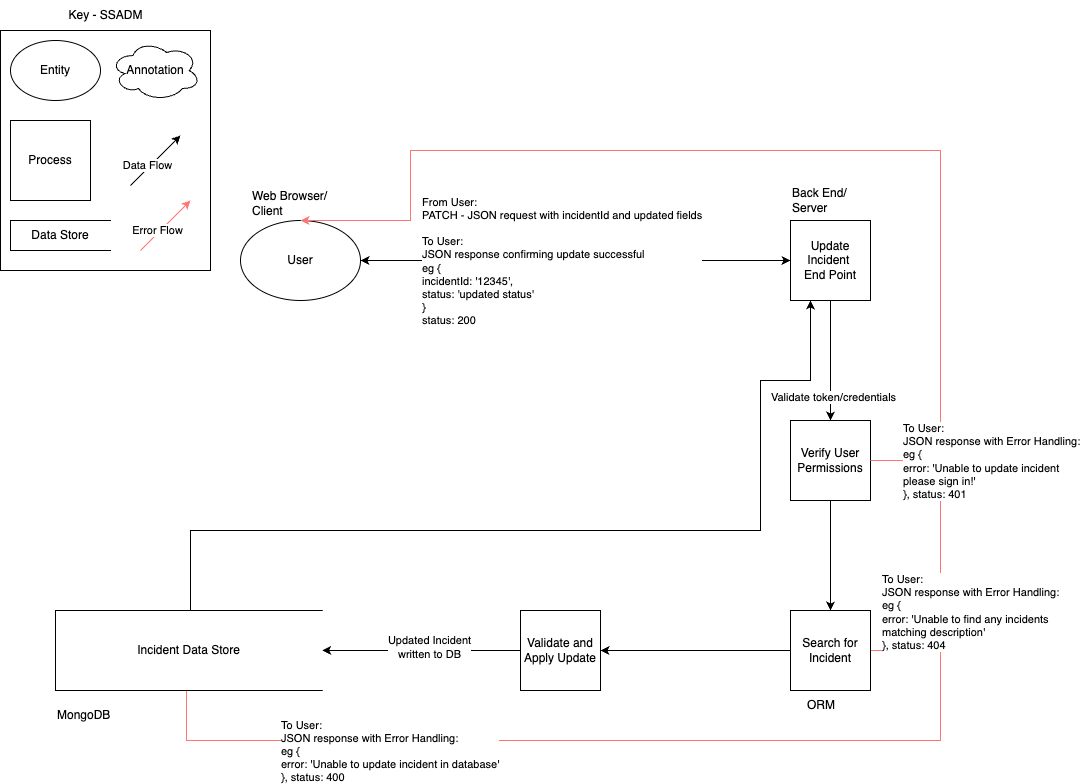

The diagram above was exported from draw.io. Its source (the exported page's mxGraphModel, read from the mxfile embedded in the PNG):
<mxGraphModel dx="1132" dy="1189" grid="1" gridSize="10" guides="1" tooltips="1" connect="1" arrows="1" fold="1" page="1" pageScale="1" pageWidth="1169" pageHeight="827" background="none" math="0" shadow="0">
  <root>
    <mxCell id="0" />
    <mxCell id="1" parent="0" />
    <mxCell id="Rpx-rI400CcUc9F9apHY-4" value="" style="endArrow=none;html=1;rounded=0;edgeStyle=orthogonalEdgeStyle;strokeColor=#FF7575;" edge="1" parent="1">
      <mxGeometry width="50" height="50" relative="1" as="geometry">
        <mxPoint x="980" y="580" as="sourcePoint" />
        <mxPoint x="225" y="700" as="targetPoint" />
        <Array as="points">
          <mxPoint x="226" y="750" />
          <mxPoint x="226" y="700" />
        </Array>
      </mxGeometry>
    </mxCell>
    <mxCell id="Rpx-rI400CcUc9F9apHY-6" value="&lt;span style=&quot;&quot;&gt;To User:&lt;/span&gt;&lt;br style=&quot;&quot;&gt;&lt;span style=&quot;&quot;&gt;JSON response with Error Handling:&lt;/span&gt;&lt;div style=&quot;&quot;&gt;eg {&amp;nbsp;&lt;br&gt;error: 'Unable to update incident in database'&lt;/div&gt;&lt;div style=&quot;&quot;&gt;}, status: 400&lt;/div&gt;" style="edgeLabel;html=1;align=left;verticalAlign=middle;resizable=0;points=[];" vertex="1" connectable="0" parent="Rpx-rI400CcUc9F9apHY-4">
      <mxGeometry x="0.782" y="-4" relative="1" as="geometry">
        <mxPoint x="38" y="14" as="offset" />
      </mxGeometry>
    </mxCell>
    <mxCell id="YpO2DWw44UHgdsxxU-sF-2" value="" style="rounded=0;whiteSpace=wrap;html=1;" parent="1" vertex="1">
      <mxGeometry x="40" y="40" width="210" height="240" as="geometry" />
    </mxCell>
    <mxCell id="YpO2DWw44UHgdsxxU-sF-9" value="Key - SSADM" style="text;html=1;align=center;verticalAlign=middle;resizable=0;points=[];autosize=1;strokeColor=none;fillColor=none;" parent="1" vertex="1">
      <mxGeometry x="95" y="10" width="100" height="30" as="geometry" />
    </mxCell>
    <mxCell id="YpO2DWw44UHgdsxxU-sF-10" value="Data Store" style="html=1;dashed=0;whiteSpace=wrap;shape=partialRectangle;right=0;" parent="1" vertex="1">
      <mxGeometry x="50" y="230" width="100" height="30" as="geometry" />
    </mxCell>
    <mxCell id="YpO2DWw44UHgdsxxU-sF-11" value="Process" style="whiteSpace=wrap;html=1;aspect=fixed;" parent="1" vertex="1">
      <mxGeometry x="50" y="130" width="80" height="80" as="geometry" />
    </mxCell>
    <mxCell id="YpO2DWw44UHgdsxxU-sF-12" value="Entity" style="ellipse;whiteSpace=wrap;html=1;" parent="1" vertex="1">
      <mxGeometry x="50" y="50" width="90" height="60" as="geometry" />
    </mxCell>
    <mxCell id="YpO2DWw44UHgdsxxU-sF-13" value="" style="endArrow=classic;html=1;rounded=0;" parent="1" edge="1">
      <mxGeometry width="50" height="50" relative="1" as="geometry">
        <mxPoint x="170" y="195" as="sourcePoint" />
        <mxPoint x="220" y="145" as="targetPoint" />
      </mxGeometry>
    </mxCell>
    <mxCell id="YpO2DWw44UHgdsxxU-sF-14" value="Data Flow" style="edgeLabel;html=1;align=center;verticalAlign=middle;resizable=0;points=[];" parent="YpO2DWw44UHgdsxxU-sF-13" vertex="1" connectable="0">
      <mxGeometry x="-0.2533" y="3" relative="1" as="geometry">
        <mxPoint as="offset" />
      </mxGeometry>
    </mxCell>
    <mxCell id="YpO2DWw44UHgdsxxU-sF-15" value="Annotation" style="ellipse;shape=cloud;whiteSpace=wrap;html=1;" parent="1" vertex="1">
      <mxGeometry x="150" y="50" width="90" height="60" as="geometry" />
    </mxCell>
    <mxCell id="oWlEkKVhTUPU8CCmcgt1-38" value="User" style="ellipse;whiteSpace=wrap;html=1;" parent="1" vertex="1">
      <mxGeometry x="280" y="230" width="120" height="80" as="geometry" />
    </mxCell>
    <mxCell id="oWlEkKVhTUPU8CCmcgt1-45" style="edgeStyle=orthogonalEdgeStyle;rounded=0;orthogonalLoop=1;jettySize=auto;html=1;entryX=0.5;entryY=0;entryDx=0;entryDy=0;exitX=0.5;exitY=1;exitDx=0;exitDy=0;" parent="1" source="oWlEkKVhTUPU8CCmcgt1-70" target="oWlEkKVhTUPU8CCmcgt1-40" edge="1">
      <mxGeometry relative="1" as="geometry">
        <mxPoint x="693.3400000000001" y="350" as="sourcePoint" />
        <mxPoint x="440" y="550" as="targetPoint" />
        <Array as="points">
          <mxPoint x="870" y="310" />
          <mxPoint x="870" y="510" />
        </Array>
      </mxGeometry>
    </mxCell>
    <mxCell id="Rpx-rI400CcUc9F9apHY-9" value="&lt;span style=&quot;color: rgba(0, 0, 0, 0); font-family: monospace; font-size: 0px; text-align: start; background-color: rgb(251, 251, 251);&quot;&gt;%3CmxGraphModel%3E%3Croot%3E%3CmxCell%20id%3D%220%22%2F%3E%3CmxCell%20id%3D%221%22%20parent%3D%220%22%2F%3E%3CmxCell%20id%3D%222%22%20value%3D%22Authenticate%20Token%22%20style%3D%22edgeLabel%3Bhtml%3D1%3Balign%3Dcenter%3BverticalAlign%3Dmiddle%3Bresizable%3D0%3Bpoints%3D%5B%5D%3B%22%20vertex%3D%221%22%20connectable%3D%220%22%20parent%3D%221%22%3E%3CmxGeometry%20x%3D%22870%22%20y%3D%22410.47368421052647%22%20as%3D%22geometry%22%2F%3E%3C%2FmxCell%3E%3C%2Froot%3E%3C%2FmxGraphModel%3E&lt;/span&gt;" style="edgeLabel;html=1;align=center;verticalAlign=middle;resizable=0;points=[];" vertex="1" connectable="0" parent="oWlEkKVhTUPU8CCmcgt1-45">
      <mxGeometry x="0.7521" relative="1" as="geometry">
        <mxPoint as="offset" />
      </mxGeometry>
    </mxCell>
    <mxCell id="oWlEkKVhTUPU8CCmcgt1-39" value="&lt;div&gt;Update Incident&amp;nbsp;&lt;/div&gt;&lt;div&gt;End Point&lt;/div&gt;" style="whiteSpace=wrap;html=1;aspect=fixed;" parent="1" vertex="1">
      <mxGeometry x="830" y="230" width="80" height="80" as="geometry" />
    </mxCell>
    <mxCell id="oWlEkKVhTUPU8CCmcgt1-50" value="" style="edgeStyle=orthogonalEdgeStyle;rounded=0;orthogonalLoop=1;jettySize=auto;html=1;entryX=1;entryY=0.5;entryDx=0;entryDy=0;" parent="1" source="Rpx-rI400CcUc9F9apHY-1" target="oWlEkKVhTUPU8CCmcgt1-44" edge="1">
      <mxGeometry relative="1" as="geometry">
        <mxPoint x="750" y="520" as="targetPoint" />
      </mxGeometry>
    </mxCell>
    <mxCell id="Rpx-rI400CcUc9F9apHY-3" value="Updated Incident&lt;div&gt;written to DB&lt;/div&gt;" style="edgeLabel;html=1;align=center;verticalAlign=middle;resizable=0;points=[];" vertex="1" connectable="0" parent="oWlEkKVhTUPU8CCmcgt1-50">
      <mxGeometry x="-0.0734" y="-4" relative="1" as="geometry">
        <mxPoint as="offset" />
      </mxGeometry>
    </mxCell>
    <mxCell id="oWlEkKVhTUPU8CCmcgt1-58" style="edgeStyle=orthogonalEdgeStyle;rounded=0;orthogonalLoop=1;jettySize=auto;html=1;entryX=0.5;entryY=0;entryDx=0;entryDy=0;strokeColor=#FF7575;" parent="1" source="oWlEkKVhTUPU8CCmcgt1-40" target="oWlEkKVhTUPU8CCmcgt1-38" edge="1">
      <mxGeometry relative="1" as="geometry">
        <Array as="points">
          <mxPoint x="980" y="660" />
          <mxPoint x="980" y="160" />
          <mxPoint x="450" y="160" />
          <mxPoint x="450" y="230" />
        </Array>
      </mxGeometry>
    </mxCell>
    <mxCell id="oWlEkKVhTUPU8CCmcgt1-59" value="To User:&lt;br&gt;JSON response with Error Handling:&lt;div&gt;eg {&amp;nbsp;&lt;br&gt;error: 'Unable to find any incidents&lt;br&gt;matching description'&lt;/div&gt;&lt;div&gt;}, status: 404&lt;/div&gt;" style="edgeLabel;html=1;align=left;verticalAlign=middle;resizable=0;points=[];" parent="oWlEkKVhTUPU8CCmcgt1-58" vertex="1" connectable="0">
      <mxGeometry x="-0.593" y="2" relative="1" as="geometry">
        <mxPoint x="-58" y="151" as="offset" />
      </mxGeometry>
    </mxCell>
    <mxCell id="oWlEkKVhTUPU8CCmcgt1-40" value="Search for Incident" style="whiteSpace=wrap;html=1;aspect=fixed;" parent="1" vertex="1">
      <mxGeometry x="829.9999999999999" y="620" width="80" height="80" as="geometry" />
    </mxCell>
    <mxCell id="oWlEkKVhTUPU8CCmcgt1-52" value="" style="edgeStyle=orthogonalEdgeStyle;rounded=0;orthogonalLoop=1;jettySize=auto;html=1;exitX=0.5;exitY=0;exitDx=0;exitDy=0;entryX=0.25;entryY=1;entryDx=0;entryDy=0;" parent="1" source="oWlEkKVhTUPU8CCmcgt1-44" target="oWlEkKVhTUPU8CCmcgt1-39" edge="1">
      <mxGeometry relative="1" as="geometry">
        <Array as="points">
          <mxPoint x="230" y="620" />
          <mxPoint x="230" y="540" />
          <mxPoint x="800" y="540" />
          <mxPoint x="800" y="390" />
          <mxPoint x="850" y="390" />
        </Array>
      </mxGeometry>
    </mxCell>
    <mxCell id="oWlEkKVhTUPU8CCmcgt1-53" value="&lt;div style=&quot;text-align: justify;&quot;&gt;&lt;br&gt;&lt;/div&gt;" style="edgeLabel;html=1;align=center;verticalAlign=middle;resizable=0;points=[];" parent="oWlEkKVhTUPU8CCmcgt1-52" vertex="1" connectable="0">
      <mxGeometry x="-0.0031" y="1" relative="1" as="geometry">
        <mxPoint as="offset" />
      </mxGeometry>
    </mxCell>
    <mxCell id="oWlEkKVhTUPU8CCmcgt1-44" value="Incident Data Store" style="html=1;dashed=0;whiteSpace=wrap;shape=partialRectangle;right=0;" parent="1" vertex="1">
      <mxGeometry x="95" y="620" width="266.67" height="80" as="geometry" />
    </mxCell>
    <mxCell id="oWlEkKVhTUPU8CCmcgt1-46" value="" style="endArrow=classic;startArrow=classic;html=1;rounded=0;entryX=0;entryY=0.5;entryDx=0;entryDy=0;exitX=1;exitY=0.5;exitDx=0;exitDy=0;" parent="1" source="oWlEkKVhTUPU8CCmcgt1-38" target="oWlEkKVhTUPU8CCmcgt1-39" edge="1">
      <mxGeometry width="50" height="50" relative="1" as="geometry">
        <mxPoint x="500" y="310" as="sourcePoint" />
        <mxPoint x="550" y="260" as="targetPoint" />
      </mxGeometry>
    </mxCell>
    <mxCell id="oWlEkKVhTUPU8CCmcgt1-48" value="&lt;div style=&quot;text-align: justify;&quot;&gt;From User:&amp;nbsp;&lt;/div&gt;&lt;div style=&quot;text-align: justify;&quot;&gt;PATCH - JSON request with incidentId and updated fields&lt;br&gt;&lt;br&gt;&lt;div&gt;To User:&amp;nbsp;&lt;/div&gt;&lt;div&gt;JSON response confirming update successful&lt;/div&gt;&lt;div&gt;eg {&lt;/div&gt;&lt;div&gt;incidentId: '12345',&lt;/div&gt;&lt;div&gt;status: 'updated status'&lt;br&gt;}&lt;br&gt;status: 200&lt;/div&gt;&lt;/div&gt;" style="edgeLabel;html=1;align=left;verticalAlign=middle;resizable=0;points=[];" parent="oWlEkKVhTUPU8CCmcgt1-46" vertex="1" connectable="0">
      <mxGeometry x="-0.0719" y="3" relative="1" as="geometry">
        <mxPoint x="-140" y="3" as="offset" />
      </mxGeometry>
    </mxCell>
    <mxCell id="oWlEkKVhTUPU8CCmcgt1-54" value="Web Browser/&lt;div&gt;Client&lt;/div&gt;" style="text;html=1;align=left;verticalAlign=middle;resizable=0;points=[];autosize=1;strokeColor=none;fillColor=none;" parent="1" vertex="1">
      <mxGeometry x="290" y="193" width="100" height="40" as="geometry" />
    </mxCell>
    <mxCell id="oWlEkKVhTUPU8CCmcgt1-55" value="Back End/&lt;br&gt;Server" style="text;html=1;align=left;verticalAlign=middle;resizable=0;points=[];autosize=1;strokeColor=none;fillColor=none;" parent="1" vertex="1">
      <mxGeometry x="830" y="190" width="80" height="40" as="geometry" />
    </mxCell>
    <mxCell id="oWlEkKVhTUPU8CCmcgt1-56" value="ORM" style="text;html=1;align=left;verticalAlign=middle;resizable=0;points=[];autosize=1;strokeColor=none;fillColor=none;" parent="1" vertex="1">
      <mxGeometry x="845" y="700" width="50" height="30" as="geometry" />
    </mxCell>
    <mxCell id="oWlEkKVhTUPU8CCmcgt1-57" value="MongoDB" style="text;html=1;align=left;verticalAlign=middle;resizable=0;points=[];autosize=1;strokeColor=none;fillColor=none;" parent="1" vertex="1">
      <mxGeometry x="95" y="710" width="80" height="30" as="geometry" />
    </mxCell>
    <mxCell id="oWlEkKVhTUPU8CCmcgt1-66" value="" style="endArrow=classic;html=1;rounded=0;strokeColor=#FF7575;" parent="1" edge="1">
      <mxGeometry width="50" height="50" relative="1" as="geometry">
        <mxPoint x="180" y="260" as="sourcePoint" />
        <mxPoint x="230" y="210" as="targetPoint" />
      </mxGeometry>
    </mxCell>
    <mxCell id="oWlEkKVhTUPU8CCmcgt1-67" value="Error Flow" style="edgeLabel;html=1;align=center;verticalAlign=middle;resizable=0;points=[];" parent="oWlEkKVhTUPU8CCmcgt1-66" vertex="1" connectable="0">
      <mxGeometry x="-0.2533" y="3" relative="1" as="geometry">
        <mxPoint as="offset" />
      </mxGeometry>
    </mxCell>
    <mxCell id="oWlEkKVhTUPU8CCmcgt1-71" value="" style="edgeStyle=orthogonalEdgeStyle;rounded=0;orthogonalLoop=1;jettySize=auto;html=1;entryX=0.5;entryY=0;entryDx=0;entryDy=0;exitX=0.5;exitY=1;exitDx=0;exitDy=0;" parent="1" source="oWlEkKVhTUPU8CCmcgt1-39" target="oWlEkKVhTUPU8CCmcgt1-70" edge="1">
      <mxGeometry relative="1" as="geometry">
        <mxPoint x="870" y="310" as="sourcePoint" />
        <mxPoint x="870" y="480" as="targetPoint" />
        <Array as="points" />
      </mxGeometry>
    </mxCell>
    <mxCell id="Rpx-rI400CcUc9F9apHY-10" value="Validate token/credentials" style="edgeLabel;html=1;align=center;verticalAlign=middle;resizable=0;points=[];" vertex="1" connectable="0" parent="oWlEkKVhTUPU8CCmcgt1-71">
      <mxGeometry x="0.6044" y="2" relative="1" as="geometry">
        <mxPoint as="offset" />
      </mxGeometry>
    </mxCell>
    <mxCell id="oWlEkKVhTUPU8CCmcgt1-70" value="Verify User Permissions" style="whiteSpace=wrap;html=1;aspect=fixed;" parent="1" vertex="1">
      <mxGeometry x="830" y="430" width="80" height="80" as="geometry" />
    </mxCell>
    <mxCell id="oWlEkKVhTUPU8CCmcgt1-78" value="" style="endArrow=none;html=1;rounded=0;strokeColor=#FF7575;" parent="1" edge="1">
      <mxGeometry width="50" height="50" relative="1" as="geometry">
        <mxPoint x="910" y="470" as="sourcePoint" />
        <mxPoint x="980" y="470" as="targetPoint" />
      </mxGeometry>
    </mxCell>
    <mxCell id="oWlEkKVhTUPU8CCmcgt1-79" value="&lt;span style=&quot;color: rgba(0, 0, 0, 0); font-family: monospace; font-size: 0px; text-align: start; background-color: rgb(251, 251, 251);&quot;&gt;%3CmxGraphModel%3E%3Croot%3E%3CmxCell%20id%3D%220%22%2F%3E%3CmxCell%20id%3D%221%22%20parent%3D%220%22%2F%3E%3CmxCell%20id%3D%222%22%20value%3D%22To%20User%3A%20%26lt%3Bbr%26gt%3BJSON%20response%20with%20Error%20Handling%3A%26lt%3Bdiv%26gt%3Beg%20%7B%26amp%3Bnbsp%3B%26lt%3Bbr%26gt%3Berror%3A%20'Invalid%20incident%20type'%26lt%3B%2Fdiv%26gt%3B%26lt%3Bdiv%26gt%3B%7D%2C%20status%3A%20400%26lt%3B%2Fdiv%26gt%3B%22%20style%3D%22edgeLabel%3Bhtml%3D1%3Balign%3Dleft%3BverticalAlign%3Dmiddle%3Bresizable%3D0%3Bpoints%3D%5B%5D%3B%22%20vertex%3D%221%22%20connectable%3D%220%22%20parent%3D%221%22%3E%3CmxGeometry%20x%3D%22920%22%20y%3D%22620.2307692307693%22%20as%3D%22geometry%22%2F%3E%3C%2FmxCell%3E%3C%2Froot%3E%3C%2FmxGraphModel%3E&lt;/span&gt;" style="edgeLabel;html=1;align=center;verticalAlign=middle;resizable=0;points=[];" parent="oWlEkKVhTUPU8CCmcgt1-78" vertex="1" connectable="0">
      <mxGeometry x="0.1978" y="-1" relative="1" as="geometry">
        <mxPoint as="offset" />
      </mxGeometry>
    </mxCell>
    <mxCell id="oWlEkKVhTUPU8CCmcgt1-80" value="&lt;span style=&quot;color: rgba(0, 0, 0, 0); font-family: monospace; font-size: 0px; text-align: start; background-color: rgb(251, 251, 251);&quot;&gt;%3CmxGraphModel%3E%3Croot%3E%3CmxCell%20id%3D%220%22%2F%3E%3CmxCell%20id%3D%221%22%20parent%3D%220%22%2F%3E%3CmxCell%20id%3D%222%22%20value%3D%22To%20User%3A%20%26lt%3Bbr%26gt%3BJSON%20response%20with%20Error%20Handling%3A%26lt%3Bdiv%26gt%3Beg%20%7B%26amp%3Bnbsp%3B%26lt%3Bbr%26gt%3Berror%3A%20'Invalid%20incident%20type'%26lt%3B%2Fdiv%26gt%3B%26lt%3Bdiv%26gt%3B%7D%2C%20status%3A%20400%26lt%3B%2Fdiv%26gt%3B%22%20style%3D%22edgeLabel%3Bhtml%3D1%3Balign%3Dleft%3BverticalAlign%3Dmiddle%3Bresizable%3D0%3Bpoints%3D%5B%5D%3B%22%20vertex%3D%221%22%20connectable%3D%220%22%20parent%3D%221%22%3E%3CmxGeometry%20x%3D%22920%22%20y%3D%22620.2307692307693%22%20as%3D%22geometry%22%2F%3E%3C%2FmxCell%3E%3C%2Froot%3E%3C%2FmxGraphModel%3E&lt;/span&gt;" style="edgeLabel;html=1;align=center;verticalAlign=middle;resizable=0;points=[];" parent="oWlEkKVhTUPU8CCmcgt1-78" vertex="1" connectable="0">
      <mxGeometry x="0.2418" y="-1" relative="1" as="geometry">
        <mxPoint as="offset" />
      </mxGeometry>
    </mxCell>
    <mxCell id="oWlEkKVhTUPU8CCmcgt1-81" value="&lt;span style=&quot;&quot;&gt;To User:&lt;/span&gt;&lt;br style=&quot;&quot;&gt;&lt;span style=&quot;&quot;&gt;JSON response with Error Handling:&lt;/span&gt;&lt;div style=&quot;&quot;&gt;eg {&amp;nbsp;&lt;br&gt;error: 'Unable to update incident&lt;br&gt;please sign in!'&lt;/div&gt;&lt;div style=&quot;&quot;&gt;}, status: 401&lt;/div&gt;" style="edgeLabel;html=1;align=left;verticalAlign=middle;resizable=0;points=[];" parent="oWlEkKVhTUPU8CCmcgt1-78" vertex="1" connectable="0">
      <mxGeometry x="-0.1099" relative="1" as="geometry">
        <mxPoint as="offset" />
      </mxGeometry>
    </mxCell>
    <mxCell id="Rpx-rI400CcUc9F9apHY-2" value="" style="edgeStyle=orthogonalEdgeStyle;rounded=0;orthogonalLoop=1;jettySize=auto;html=1;entryX=1;entryY=0.5;entryDx=0;entryDy=0;" edge="1" parent="1" source="oWlEkKVhTUPU8CCmcgt1-40" target="Rpx-rI400CcUc9F9apHY-1">
      <mxGeometry relative="1" as="geometry">
        <mxPoint x="362" y="660" as="targetPoint" />
        <mxPoint x="830" y="660" as="sourcePoint" />
      </mxGeometry>
    </mxCell>
    <mxCell id="Rpx-rI400CcUc9F9apHY-1" value="Validate and Apply Update" style="whiteSpace=wrap;html=1;aspect=fixed;" vertex="1" parent="1">
      <mxGeometry x="559.9999999999999" y="620" width="80" height="80" as="geometry" />
    </mxCell>
  </root>
</mxGraphModel>